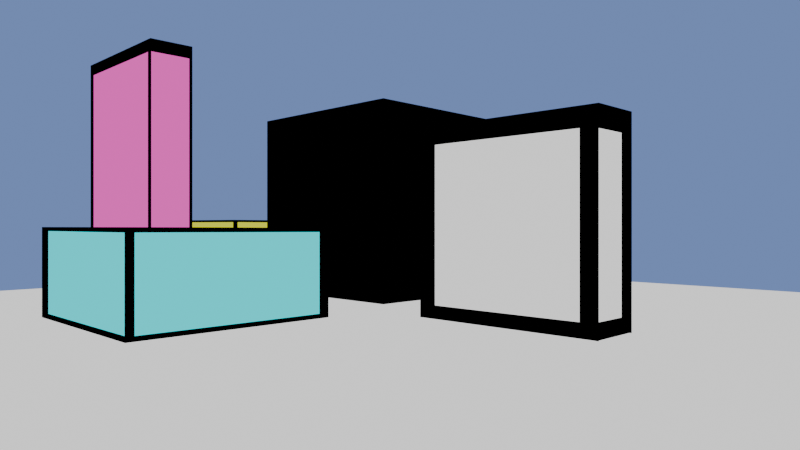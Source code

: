 # Source: perspecto.blend  (saved by Blender 4.4.32; exported with 4.5.12 LTS)
import bpy
from mathutils import Matrix  # noqa: F401  (used for matrix-valued properties, if any)

bpy.ops.wm.read_factory_settings(use_empty=True)
scene = bpy.context.scene
scene.name = 'Scene'

# ---- collections
col_collection = bpy.data.collections.new('Collection'); scene.collection.children.link(col_collection)

# ---- materials (node trees are filled in below, after node groups)
mat_material_008 = bpy.data.materials.new('Material.008')
mat_material_008.displacement_method = 'DISPLACEMENT'
mat_material_008.use_backface_culling = True
mat_material_008.use_backface_culling_lightprobe_volume = False
mat_material_010 = bpy.data.materials.new('Material.010')
mat_material_010.use_backface_culling = True
mat_material_002 = bpy.data.materials.new('Material.002')
mat_material_002.alpha_threshold = 0.0
mat_material_002.roughness = 0.5
mat_material_002.line_color = (0.0, 0.0, 0.0, 1.0)
mat_material_014 = bpy.data.materials.new('Material.014')
mat_material_014.use_backface_culling = True
mat_material_003 = bpy.data.materials.new('Material.003')
mat_material_003.alpha_threshold = 0.0
mat_material_003.roughness = 0.5
mat_material_003.line_color = (0.0, 0.0, 0.0, 1.0)
mat_material_011 = bpy.data.materials.new('Material.011')
mat_material_006 = bpy.data.materials.new('Material.006')
mat_material_013 = bpy.data.materials.new('Material.013')
mat_material_013.use_backface_culling = True
mat_material_007 = bpy.data.materials.new('Material.007')
mat_material_012 = bpy.data.materials.new('Material.012')
mat_material_012.use_backface_culling = True
mat_material_015 = bpy.data.materials.new('Material.015')

# ---- material node trees
mat_material_008.use_nodes = True; mat_material_008.node_tree.nodes.clear()
_N = mat_material_008.node_tree.nodes; _L = mat_material_008.node_tree.links
n0 = _N.new('ShaderNodeOutputMaterial'); n0.name = 'Material Output'; n0.location = (300, 300)
n1 = _N.new('ShaderNodeEmission'); n1.name = 'Emission'; n1.location = (10, 300)
n1.inputs[0].default_value = (0.245, 0.0, 1.0, 1.0)
_L.new(n1.outputs[0], n0.inputs[0])
n0.is_active_output = True
mat_material_010.use_nodes = True; mat_material_010.node_tree.nodes.clear()
_N = mat_material_010.node_tree.nodes; _L = mat_material_010.node_tree.links
n0 = _N.new('ShaderNodeOutputMaterial'); n0.name = 'Material Output'; n0.location = (300, 300)
n1 = _N.new('ShaderNodeEmission'); n1.name = 'Emission'; n1.location = (10, 300)
n1.inputs[0].default_value = (0.0, 0.0, 0.0, 1.0)
_L.new(n1.outputs[0], n0.inputs[0])
n0.is_active_output = True
mat_material_002.use_nodes = True; mat_material_002.node_tree.nodes.clear()
_N = mat_material_002.node_tree.nodes; _L = mat_material_002.node_tree.links
n0 = _N.new('ShaderNodeOutputMaterial'); n0.name = 'Material Output'; n0.location = (300, 300)
n1 = _N.new('ShaderNodeEmission'); n1.name = 'Emission'; n1.location = (10, 300)
n1.inputs[0].default_value = (0.0, 0.9303, 1.0, 1.0)
_L.new(n1.outputs[0], n0.inputs[0])
n0.is_active_output = True
mat_material_014.use_nodes = True; mat_material_014.node_tree.nodes.clear()
_N = mat_material_014.node_tree.nodes; _L = mat_material_014.node_tree.links
n0 = _N.new('ShaderNodeOutputMaterial'); n0.name = 'Material Output'; n0.location = (300, 300)
n1 = _N.new('ShaderNodeEmission'); n1.name = 'Emission'; n1.location = (10, 300)
n1.inputs[0].default_value = (0.0, 0.0, 0.0, 1.0)
_L.new(n1.outputs[0], n0.inputs[0])
n0.is_active_output = True
mat_material_003.use_nodes = True; mat_material_003.node_tree.nodes.clear()
_N = mat_material_003.node_tree.nodes; _L = mat_material_003.node_tree.links
n0 = _N.new('ShaderNodeOutputMaterial'); n0.name = 'Material Output'; n0.location = (300, 300)
n1 = _N.new('ShaderNodeEmission'); n1.name = 'Emission'; n1.location = (10, 300)
n1.inputs[0].default_value = (0.7738, 0.8003, 0.02179, 1.0)
_L.new(n1.outputs[0], n0.inputs[0])
n0.is_active_output = True
mat_material_011.use_nodes = True; mat_material_011.node_tree.nodes.clear()
_N = mat_material_011.node_tree.nodes; _L = mat_material_011.node_tree.links
n0 = _N.new('ShaderNodeOutputMaterial'); n0.name = 'Material Output'; n0.location = (300, 300)
n1 = _N.new('ShaderNodeEmission'); n1.name = 'Emission'; n1.location = (10, 300)
n1.inputs[0].default_value = (0.0, 0.0, 0.0, 1.0)
_L.new(n1.outputs[0], n0.inputs[0])
n0.is_active_output = True
mat_material_006.use_nodes = True; mat_material_006.node_tree.nodes.clear()
_N = mat_material_006.node_tree.nodes; _L = mat_material_006.node_tree.links
n0 = _N.new('ShaderNodeOutputMaterial'); n0.name = 'Material Output'; n0.location = (300, 300)
n1 = _N.new('ShaderNodeEmission'); n1.name = 'Emission'; n1.location = (10, 300)
_L.new(n1.outputs[0], n0.inputs[0])
n0.is_active_output = True
mat_material_013.use_nodes = True; mat_material_013.node_tree.nodes.clear()
_N = mat_material_013.node_tree.nodes; _L = mat_material_013.node_tree.links
n0 = _N.new('ShaderNodeOutputMaterial'); n0.name = 'Material Output'; n0.location = (300, 300)
n1 = _N.new('ShaderNodeEmission'); n1.name = 'Emission'; n1.location = (10, 300)
n1.inputs[0].default_value = (0.0, 0.0, 0.0, 1.0)
_L.new(n1.outputs[0], n0.inputs[0])
n0.is_active_output = True
mat_material_007.use_nodes = True; mat_material_007.node_tree.nodes.clear()
_N = mat_material_007.node_tree.nodes; _L = mat_material_007.node_tree.links
n0 = _N.new('ShaderNodeOutputMaterial'); n0.name = 'Material Output'; n0.location = (300, 300)
n1 = _N.new('ShaderNodeEmission'); n1.name = 'Emission'; n1.location = (10, 300)
n1.inputs[0].default_value = (1.0, 0.09007, 0.5946, 1.0)
_L.new(n1.outputs[0], n0.inputs[0])
n0.is_active_output = True
mat_material_012.use_nodes = True; mat_material_012.node_tree.nodes.clear()
_N = mat_material_012.node_tree.nodes; _L = mat_material_012.node_tree.links
n0 = _N.new('ShaderNodeOutputMaterial'); n0.name = 'Material Output'; n0.location = (300, 300)
n1 = _N.new('ShaderNodeEmission'); n1.name = 'Emission'; n1.location = (10, 300)
n1.inputs[0].default_value = (0.0, 0.0, 0.0, 1.0)
_L.new(n1.outputs[0], n0.inputs[0])
n0.is_active_output = True
mat_material_015.use_nodes = True; mat_material_015.node_tree.nodes.clear()
_N = mat_material_015.node_tree.nodes; _L = mat_material_015.node_tree.links
n0 = _N.new('ShaderNodeOutputMaterial'); n0.name = 'Material Output'; n0.location = (300, 300)
n1 = _N.new('ShaderNodeEmission'); n1.name = 'Emission'; n1.location = (10, 300)
_L.new(n1.outputs[0], n0.inputs[0])
n0.is_active_output = True

# ---- world
world_world_001 = bpy.data.worlds.new('World.001'); scene.world = world_world_001
world_world_001.use_nodes = True; world_world_001.node_tree.nodes.clear()
_N = world_world_001.node_tree.nodes; _L = world_world_001.node_tree.links
n0 = _N.new('ShaderNodeOutputWorld'); n0.name = 'World Output'; n0.location = (300, 300)
n1 = _N.new('ShaderNodeEmission'); n1.name = 'Emission'; n1.location = (10, 300)
n1.inputs[0].default_value = (0.163, 0.2481, 0.5306, 1.0)
_L.new(n1.outputs[0], n0.inputs[0])
n0.is_active_output = True

# ---- cameras
cam_camera = bpy.data.cameras.new('Camera')
cam_camera.clip_start = 0.001
cam_camera.clip_end = 100.0
cam_camera.lens = 36.0
cam_camera.sensor_width = 44.0
cam_camera.ortho_scale = 7.314

# ---- meshes
me_cube_001 = bpy.data.meshes.new('Cube.001')
me_cube_001.from_pydata([(0.9942, 0.9942, 0.974), (0.9942, 0.9942, -0.9942), (0.9942, -0.9943, 0.9942), (0.9942, -0.9942, -0.9942), (-0.9942, 0.9942, 0.974), (-0.9942, 0.9942, -0.9942), (-0.9942, -0.9943, 0.9942), (-0.9942, -0.9942, -0.9942), (1.0, 1.0, 0.9797), (1.0, 1.0, -1.0), (1.0, -1.0, 1.0), (1.0, -1.0, -1.0), (-1.0, 1.0, 0.9797), (-1.0, 1.0, -1.0), (-1.0, -1.0, 1.0), (-1.0, -1.0, -1.0)], [], [(0, 4, 6, 2), (3, 2, 6, 7), (7, 6, 4, 5), (5, 1, 3, 7), (1, 0, 2, 3), (5, 4, 0, 1), (8, 10, 14, 12), (11, 15, 14, 10), (15, 13, 12, 14), (13, 15, 11, 9), (9, 11, 10, 8), (13, 9, 8, 12)])
_uv = me_cube_001.uv_layers.new(name='UVMap')
_uv.uv.foreach_set('vector', [0.625, 0.5, 0.875, 0.5, 0.875, 0.75, 0.625, 0.75, 0.375, 0.75, 0.625, 0.75, 0.625, 1.0, 0.375, 1.0, 0.375, 0.0, 0.625, 0.0, 0.625, 0.25, 0.375, 0.25, 0.125, 0.5, 0.375, 0.5, 0.375, 0.75, 0.125, 0.75, 0.375, 0.5, 0.625, 0.5, 0.625, 0.75, 0.375, 0.75, 0.375, 0.25, 0.625, 0.25, 0.625, 0.5, 0.375, 0.5, 0.625, 0.5, 0.625, 0.75, 0.875, 0.75, 0.875, 0.5, 0.375, 0.75, 0.375, 1.0, 0.625, 1.0, 0.625, 0.75, 0.375, 0.0, 0.375, 0.25, 0.625, 0.25, 0.625, 0.0, 0.125, 0.5, 0.125, 0.75, 0.375, 0.75, 0.375, 0.5, 0.375, 0.5, 0.375, 0.75, 0.625, 0.75, 0.625, 0.5, 0.375, 0.25, 0.375, 0.5, 0.625, 0.5, 0.625, 0.25])
me_cube_001.materials.append(mat_material_008)
me_cube_001.materials.append(mat_material_010)
me_cube_001.use_mirror_vertex_groups = False
me_cube_001.update()
me_cube_002 = bpy.data.meshes.new('Cube.002')
me_cube_002.from_pydata([(1.0, 1.0, 0.9797), (1.0, 1.0, -1.0), (1.0, -1.0, 1.0), (1.0, -1.0, -1.0), (-1.0, 1.0, 0.9797), (-1.0, 1.0, -1.0), (-1.0, -1.0, 1.0), (-1.0, -1.0, -1.0)], [], [(0, 4, 6, 2), (3, 2, 6, 7), (7, 6, 4, 5), (5, 1, 3, 7), (1, 0, 2, 3), (5, 4, 0, 1)])
_uv = me_cube_002.uv_layers.new(name='UVMap')
_uv.uv.foreach_set('vector', [0.625, 0.5, 0.875, 0.5, 0.875, 0.75, 0.625, 0.75, 0.375, 0.75, 0.625, 0.75, 0.625, 1.0, 0.375, 1.0, 0.375, 0.0, 0.625, 0.0, 0.625, 0.25, 0.375, 0.25, 0.125, 0.5, 0.375, 0.5, 0.375, 0.75, 0.125, 0.75, 0.375, 0.5, 0.625, 0.5, 0.625, 0.75, 0.375, 0.75, 0.375, 0.25, 0.625, 0.25, 0.625, 0.5, 0.375, 0.5])
me_cube_002.materials.append(mat_material_002)
me_cube_002.materials.append(mat_material_014)
me_cube_002.use_mirror_vertex_groups = False
me_cube_002.update()
me_cube_003 = bpy.data.meshes.new('Cube.003')
me_cube_003.from_pydata([(1.0, 1.0, 0.9797), (1.0, 1.0, -1.0), (1.0, -1.0, 1.0), (1.0, -1.0, -1.0), (-1.0, 1.0, 0.9797), (-1.0, 1.0, -1.0), (-1.0, -1.0, 1.0), (-1.0, -1.0, -1.0)], [], [(0, 4, 6, 2), (3, 2, 6, 7), (7, 6, 4, 5), (5, 1, 3, 7), (1, 0, 2, 3), (5, 4, 0, 1)])
_uv = me_cube_003.uv_layers.new(name='UVMap')
_uv.uv.foreach_set('vector', [0.625, 0.5, 0.875, 0.5, 0.875, 0.75, 0.625, 0.75, 0.375, 0.75, 0.625, 0.75, 0.625, 1.0, 0.375, 1.0, 0.375, 0.0, 0.625, 0.0, 0.625, 0.25, 0.375, 0.25, 0.125, 0.5, 0.375, 0.5, 0.375, 0.75, 0.125, 0.75, 0.375, 0.5, 0.625, 0.5, 0.625, 0.75, 0.375, 0.75, 0.375, 0.25, 0.625, 0.25, 0.625, 0.5, 0.375, 0.5])
me_cube_003.materials.append(mat_material_003)
me_cube_003.materials.append(mat_material_011)
me_cube_003.use_mirror_vertex_groups = False
me_cube_003.update()
me_cube_004 = bpy.data.meshes.new('Cube.004')
me_cube_004.from_pydata([(-1.0, -1.0, -1.0), (-1.0, -1.0, 1.0), (-1.0, 1.0, -1.0), (-1.0, 1.0, 1.0), (1.0, -1.0, -1.0), (1.0, -1.0, 1.0), (1.0, 1.0, -1.0), (1.0, 1.0, 1.0)], [], [(0, 1, 3, 2), (2, 3, 7, 6), (6, 7, 5, 4), (4, 5, 1, 0), (2, 6, 4, 0), (7, 3, 1, 5)])
_uv = me_cube_004.uv_layers.new(name='UVMap')
_uv.uv.foreach_set('vector', [0.375, 0.0, 0.625, 0.0, 0.625, 0.25, 0.375, 0.25, 0.375, 0.25, 0.625, 0.25, 0.625, 0.5, 0.375, 0.5, 0.375, 0.5, 0.625, 0.5, 0.625, 0.75, 0.375, 0.75, 0.375, 0.75, 0.625, 0.75, 0.625, 1.0, 0.375, 1.0, 0.125, 0.5, 0.375, 0.5, 0.375, 0.75, 0.125, 0.75, 0.625, 0.5, 0.875, 0.5, 0.875, 0.75, 0.625, 0.75])
me_cube_004.materials.append(mat_material_006)
me_cube_004.materials.append(mat_material_013)
me_cube_004.update()
me_cube_006 = bpy.data.meshes.new('Cube.006')
me_cube_006.from_pydata([(-1.0, -1.0, -1.0), (-1.0, -1.0, 1.0), (-1.0, 1.0, -1.0), (-1.0, 1.0, 1.0), (1.0, -1.0, -1.0), (1.0, -1.0, 1.0), (1.0, 1.0, -1.0), (1.0, 1.0, 1.0)], [], [(0, 1, 3, 2), (2, 3, 7, 6), (6, 7, 5, 4), (4, 5, 1, 0), (2, 6, 4, 0), (7, 3, 1, 5)])
_uv = me_cube_006.uv_layers.new(name='UVMap')
_uv.uv.foreach_set('vector', [0.375, 0.0, 0.625, 0.0, 0.625, 0.25, 0.375, 0.25, 0.375, 0.25, 0.625, 0.25, 0.625, 0.5, 0.375, 0.5, 0.375, 0.5, 0.625, 0.5, 0.625, 0.75, 0.375, 0.75, 0.375, 0.75, 0.625, 0.75, 0.625, 1.0, 0.375, 1.0, 0.125, 0.5, 0.375, 0.5, 0.375, 0.75, 0.125, 0.75, 0.625, 0.5, 0.875, 0.5, 0.875, 0.75, 0.625, 0.75])
me_cube_006.materials.append(mat_material_007)
me_cube_006.materials.append(mat_material_012)
me_cube_006.update()
me_plane = bpy.data.meshes.new('Plane')
me_plane.from_pydata([(-1.0, -1.0, 0.0), (1.0, -1.0, 0.0), (-1.0, 1.0, 0.0), (1.0, 1.0, 0.0)], [], [(0, 1, 3, 2)])
_uv = me_plane.uv_layers.new(name='UVMap')
_uv.uv.foreach_set('vector', [0.0, 0.0, 1.0, 0.0, 1.0, 1.0, 0.0, 1.0])
me_plane.materials.append(mat_material_015)
me_plane.update()

# ---- objects
ob_camera = bpy.data.objects.new('Camera', cam_camera)
ob_cube_001 = bpy.data.objects.new('Cube.001', me_cube_001)
ob_cube_002 = bpy.data.objects.new('Cube.002', me_cube_002)
ob_cube_003 = bpy.data.objects.new('Cube.003', me_cube_003)
ob_cube_004 = bpy.data.objects.new('Cube.004', me_cube_004)
ob_cube_005 = bpy.data.objects.new('Cube.005', me_cube_006)
ob_texturefield = bpy.data.objects.new('TextureField', None)
ob_plane = bpy.data.objects.new('Plane', me_plane)

# ---- transforms, parenting, visibility, modifiers, constraints
ob_camera.location = (6.266, -6.006, 0.0)
ob_camera.rotation_euler = (1.571, 0.0, 0.7854)
ob_camera.lock_rotations_4d = False
ob_camera.empty_display_type = 'ARROWS'
ob_camera.color = (0.0, 0.0, 0.0, 0.0)
ob_camera.display_type = 'WIRE'
ob_camera.lineart.crease_threshold = 0.0
ob_cube_001.location = (0.0, 0.004145, 0.2588)
ob_cube_001.lock_rotations_4d = False
ob_cube_001.empty_display_type = 'ARROWS'
ob_cube_001.lineart.crease_threshold = 0.0
_m = ob_cube_001.modifiers.new('Solidify', 'SOLIDIFY')
_m.thickness = -0.15
_m.material_offset = 1
_m.use_flip_normals = True
_m = ob_cube_001.modifiers.new('Wireframe', 'WIREFRAME')
_m.thickness = 0.128
_m.use_replace = False
ob_cube_002.location = (0.0, -2.836, -0.4793)
ob_cube_002.scale = (1.0, 1.0, 0.4452)
ob_cube_002.lock_rotations_4d = False
ob_cube_002.empty_display_type = 'ARROWS'
ob_cube_002.lineart.crease_threshold = 0.0
_m = ob_cube_002.modifiers.new('Wireframe', 'WIREFRAME')
_m.thickness = 0.114
_m.use_replace = False
_m.material_offset = 1
ob_cube_003.location = (-3.26, 0.08429, -0.3801)
ob_cube_003.scale = (1.0, 1.0, 0.4452)
ob_cube_003.lock_rotations_4d = False
ob_cube_003.empty_display_type = 'ARROWS'
ob_cube_003.lineart.crease_threshold = 0.0
_m = ob_cube_003.modifiers.new('Wireframe', 'WIREFRAME')
_m.thickness = 0.092
_m.use_replace = False
_m.material_offset = 1
ob_cube_004.location = (2.37, -0.4039, 0.0)
ob_cube_004.scale = (1.0, 0.2948, 1.0)
_m = ob_cube_004.modifiers.new('Wireframe', 'WIREFRAME')
_m.thickness = 0.126
_m.use_replace = False
_m.use_relative_offset = True
_m.use_crease = True
_m.material_offset = 1
ob_cube_005.location = (-3.017, -2.021, 0.6783)
ob_cube_005.scale = (1.0, 0.2808, 1.678)
_m = ob_cube_005.modifiers.new('Wireframe', 'WIREFRAME')
_m.thickness = 0.12
_m.use_replace = False
_m.material_offset = 1
ob_texturefield.location = (0.0, 0.0, 0.0)
ob_plane.location = (0.4053, -0.4053, -1.019)
ob_plane.scale = (5.698, 5.698, 5.698)

# ---- collection membership
col_collection.objects.link(ob_camera)
col_collection.objects.link(ob_cube_001)
col_collection.objects.link(ob_cube_002)
col_collection.objects.link(ob_cube_003)
col_collection.objects.link(ob_cube_004)
col_collection.objects.link(ob_cube_005)
col_collection.objects.link(ob_texturefield)
col_collection.objects.link(ob_plane)

# ---- scene / render settings (as saved in the file)
scene.camera = ob_camera
scene.frame_start = 1; scene.frame_end = 250; scene.frame_set(15)
scene.render.engine = 'BLENDER_EEVEE_NEXT'
bpy.context.view_layer.update()
